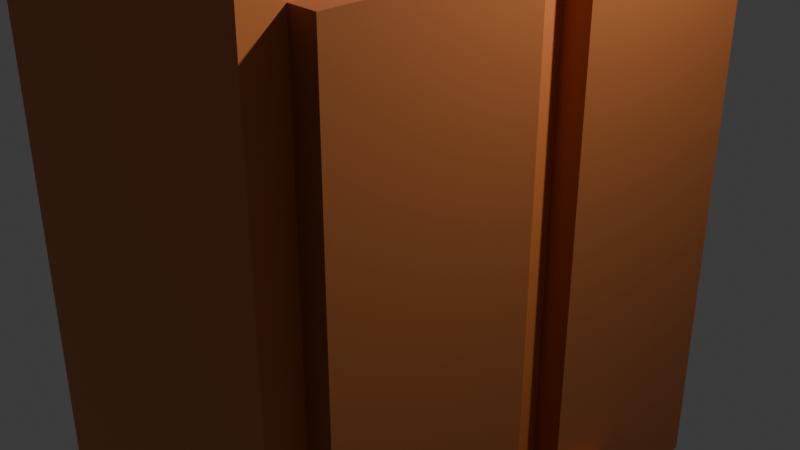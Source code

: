 # Source: Cupboard_1_.blend  (saved by Blender 4.3.34; exported with 4.5.12 LTS)
import bpy
from mathutils import Matrix  # noqa: F401  (used for matrix-valued properties, if any)

bpy.ops.wm.read_factory_settings(use_empty=True)
scene = bpy.context.scene
scene.name = 'Scene'

# ---- collections
col_collection = bpy.data.collections.new('Collection'); scene.collection.children.link(col_collection)

# ---- materials (node trees are filled in below, after node groups)
mat_material = bpy.data.materials.new('Material')
mat_material.alpha_threshold = 0.0
mat_material.roughness = 0.5
mat_material.line_color = (0.0, 0.0, 0.0, 1.0)
mat_material_001 = bpy.data.materials.new('Material.001')

# ---- material node trees
mat_material.use_nodes = True; mat_material.node_tree.nodes.clear()
_N = mat_material.node_tree.nodes; _L = mat_material.node_tree.links
n0 = _N.new('ShaderNodeOutputMaterial'); n0.name = 'Material Output'; n0.location = (300, 300)
n1 = _N.new('ShaderNodeBsdfPrincipled'); n1.name = 'Principled BSDF'; n1.location = (10, 300)
n1.inputs[0].default_value = (0.6514, 0.1946, 0.05286, 1.0)
n1.inputs[3].default_value = 1.45
_L.new(n1.outputs[0], n0.inputs[0])
n0.is_active_output = True
mat_material_001.use_nodes = True; mat_material_001.node_tree.nodes.clear()
_N = mat_material_001.node_tree.nodes; _L = mat_material_001.node_tree.links
n0 = _N.new('ShaderNodeBsdfPrincipled'); n0.name = 'Principled BSDF'; n0.location = (10, 300)
n0.inputs[0].default_value = (0.4179, 0.1274, 0.0356, 1.0)
n1 = _N.new('ShaderNodeOutputMaterial'); n1.name = 'Material Output'; n1.location = (300, 300)
_L.new(n0.outputs[0], n1.inputs[0])
n1.is_active_output = True

# ---- world
world_world = bpy.data.worlds.new('World'); scene.world = world_world
world_world.use_nodes = True; world_world.node_tree.nodes.clear()
_N = world_world.node_tree.nodes; _L = world_world.node_tree.links
n0 = _N.new('ShaderNodeOutputWorld'); n0.name = 'World Output'; n0.location = (300, 300)
n1 = _N.new('ShaderNodeBackground'); n1.name = 'Background'; n1.location = (10, 300)
n1.inputs[0].default_value = (0.05088, 0.05088, 0.05088, 1.0)
_L.new(n1.outputs[0], n0.inputs[0])
n0.is_active_output = True
world_world.color = (0.05088, 0.05088, 0.05088)
world_world.sun_shadow_jitter_overblur = 0.0

# ---- cameras
cam_camera = bpy.data.cameras.new('Camera')
cam_camera.clip_end = 100.0
cam_camera.ortho_scale = 7.314

# ---- lights
light_light = bpy.data.lights.new('Light', 'POINT')
light_light.energy = 1000.0
light_light.shadow_soft_size = 0.1

# ---- meshes
me_cube = bpy.data.meshes.new('Cube')
me_cube.from_pydata([(-1.0, 0.0, 0.8973), (1.0, 0.0, 0.8973), (1.0, -1.0, 1.0), (1.0, -1.0, -1.0), (1.0, -1.0, 0.8973), (-1.0, -1.0, 0.8973), (-1.0, -1.0, 1.0), (-1.0, -1.0, -1.0), (-1.0, 0.0, -1.0), (1.0, 0.0, 1.0), (-1.0, 0.0, 1.0), (1.0, 0.0, -1.0), (-1.0, -0.8617, -1.0), (1.0, -0.8617, 0.8973), (1.0, -0.8617, 1.0), (-1.0, -0.8617, 0.8973), (-1.0, -0.8617, 1.0), (1.0, -0.8617, -1.0), (1.0, -1.0, -0.9267), (-1.0, -1.0, -0.9267), (1.0, 0.0, -0.9267), (-1.0, 0.0, -0.9267), (-1.0, -0.8617, -0.9267), (1.0, -0.8617, -0.9267), (-1.0, -0.1016, -1.0), (-1.0, -0.1016, 0.8973), (-1.0, -0.1016, 1.0), (1.0, -0.1016, -1.0), (1.0, -0.1016, 0.8973), (1.0, -0.1016, 1.0), (1.0, -0.1016, -0.9267), (-1.0, -0.1016, -0.9267), (1.181, -0.1016, 0.8973), (1.181, -0.8617, 0.8973), (1.181, -0.8617, -0.9267), (1.181, -0.1016, -0.9267), (-1.0, -0.3355, -1.0), (1.0, -0.3355, 0.8973), (1.0, -0.3355, 1.0), (1.0, -0.3355, -0.9267), (-1.0, -0.3355, 0.8973), (-1.0, -0.3355, 1.0), (1.0, -0.3355, -1.0), (-1.0, -0.3355, -0.9267), (1.181, -0.3355, 0.8973), (1.181, -0.3355, -0.9267), (-1.0, -1.0, -0.8703), (1.0, -1.0, -0.8703), (1.0, 0.0, -0.8703), (-1.0, 0.0, -0.8703), (-1.0, -0.8617, -0.8703), (1.0, -0.8617, -0.8703), (1.0, -0.1016, -0.8703), (-1.0, -0.1016, -0.8703), (1.181, -0.8617, -0.8703), (1.181, -0.1016, -0.8703), (1.181, -0.3355, -0.8703), (-1.0, -0.3355, -0.8703), (-1.0, -0.1789, 0.8973), (-1.0, -0.1789, 1.0), (1.0, -0.1789, -1.0), (-1.0, -0.1789, -0.9267), (-1.0, -0.1789, -1.0), (1.0, -0.1789, 0.8973), (1.0, -0.1789, 1.0), (1.0, -0.1789, -0.9267), (1.181, -0.1789, 0.8973), (1.181, -0.1789, -0.9267), (1.181, -0.1789, -0.8703), (-1.0, -0.1789, -0.8703), (-1.0, -1.0, -0.7051), (1.0, -1.0, -0.7051), (1.0, 0.0, -0.7051), (-1.0, 0.0, -0.7051), (-1.0, -0.8617, -0.7051), (1.0, -0.8617, -0.7051), (1.0, -0.1016, -0.7051), (-1.0, -0.1016, -0.7051), (1.181, -0.8617, -0.7051), (1.181, -0.1016, -0.7051), (1.181, -0.3355, -0.7051), (-1.0, -0.3355, -0.7051), (1.181, -0.1789, -0.7051), (-1.0, -0.1789, -0.7051), (1.536, -0.3355, -0.7051), (1.536, -0.3355, -0.8703), (1.536, -0.1789, -0.8703), (1.536, -0.1789, -0.7051)], [], [(14, 16, 6, 2), (4, 2, 6, 5), (5, 6, 16, 15), (12, 17, 3, 7), (13, 14, 2, 4), (70, 5, 15, 74), (71, 4, 5, 70), (75, 13, 4, 71), (25, 26, 10, 0), (77, 25, 0, 73), (51, 23, 34, 54), (37, 38, 14, 13), (36, 42, 17, 12), (38, 41, 16, 14), (42, 39, 23, 17), (24, 31, 21, 8), (17, 23, 18, 3), (3, 18, 19, 7), (7, 19, 22, 12), (62, 61, 31, 24), (11, 20, 30, 27), (9, 10, 26, 29), (8, 11, 27, 24), (1, 9, 29, 28), (72, 1, 28, 76), (83, 58, 25, 77), (58, 59, 26, 25), (80, 44, 33, 78), (65, 30, 35, 67), (76, 28, 32, 79), (37, 13, 33, 44), (63, 37, 44, 66), (23, 39, 45, 34), (82, 66, 44, 80), (15, 16, 41, 40), (74, 15, 40, 81), (12, 22, 43, 36), (60, 65, 39, 42), (64, 59, 41, 38), (62, 60, 42, 36), (63, 64, 38, 37), (22, 50, 57, 43), (67, 68, 56, 45), (30, 52, 55, 35), (45, 56, 54, 34), (61, 69, 53, 31), (20, 48, 52, 30), (75, 51, 54, 78), (31, 53, 49, 21), (23, 51, 47, 18), (18, 47, 46, 19), (19, 46, 50, 22), (43, 57, 69, 61), (35, 55, 68, 67), (28, 29, 64, 63), (24, 27, 60, 62), (29, 26, 59, 64), (27, 30, 65, 60), (79, 32, 66, 82), (28, 63, 66, 32), (39, 65, 67, 45), (40, 41, 59, 58), (81, 40, 58, 83), (36, 43, 61, 62), (57, 81, 83, 69), (55, 79, 82, 68), (13, 75, 78, 33), (50, 74, 81, 57), (80, 56, 85, 84), (52, 76, 79, 55), (56, 80, 78, 54), (69, 83, 77, 53), (48, 72, 76, 52), (53, 77, 73, 49), (51, 75, 71, 47), (47, 71, 70, 46), (46, 70, 74, 50), (86, 87, 84, 85), (82, 80, 84, 87), (68, 82, 87, 86), (56, 68, 86, 85)])
me_cube.polygons.foreach_set('material_index', [0, 0, 0, 0, 0, 0, 0, 0, 0, 0, 1, 0, 0, 0, 0, 0, 0, 0, 0, 0, 0, 0, 0, 0, 0, 0, 0, 1, 1, 1, 1, 1, 1, 1, 0, 0, 0, 0, 0, 0, 0, 0, 1, 1, 1, 0, 0, 1, 0, 0, 0, 0, 0, 1, 0, 0, 0, 0, 1, 1, 1, 0, 0, 0, 0, 1, 1, 0, 0, 1, 1, 0, 0, 0, 0, 0, 0, 0, 0, 0, 0])
_uv = me_cube.uv_layers.new(name='UVMap')
_uv.uv.foreach_set('vector', [0.625, 0.7327, 0.875, 0.7327, 0.875, 0.75, 0.625, 0.75, 0.6122, 0.75, 0.625, 0.75, 0.625, 1.0, 0.6122, 1.0, 0.6122, 0.0, 0.625, 0.0, 0.625, 0.01729, 0.6122, 0.01729, 0.125, 0.7327, 0.375, 0.7327, 0.375, 0.75, 0.125, 0.75, 0.6122, 0.7327, 0.625, 0.7327, 0.625, 0.75, 0.6122, 0.75, 0.4119, 0.0, 0.6122, 0.0, 0.6122, 0.01729, 0.4119, 0.01729, 0.4119, 0.75, 0.6122, 0.75, 0.6122, 1.0, 0.4119, 1.0, 0.4119, 0.7327, 0.6122, 0.7327, 0.6122, 0.75, 0.4119, 0.75, 0.6122, 0.1123, 0.625, 0.1123, 0.625, 0.125, 0.6122, 0.125, 0.4119, 0.1123, 0.6122, 0.1123, 0.6122, 0.125, 0.4119, 0.125, 0.3912, 0.7327, 0.3842, 0.7327, 0.3842, 0.7327, 0.3912, 0.7327, 0.6122, 0.6669, 0.625, 0.6669, 0.625, 0.7327, 0.6122, 0.7327, 0.125, 0.6669, 0.375, 0.6669, 0.375, 0.7327, 0.125, 0.7327, 0.625, 0.6669, 0.875, 0.6669, 0.875, 0.7327, 0.625, 0.7327, 0.375, 0.6669, 0.3842, 0.6669, 0.3842, 0.7327, 0.375, 0.7327, 0.375, 0.1123, 0.3842, 0.1123, 0.3842, 0.125, 0.375, 0.125, 0.375, 0.7327, 0.3842, 0.7327, 0.3842, 0.75, 0.375, 0.75, 0.375, 0.75, 0.3842, 0.75, 0.3842, 1.0, 0.375, 1.0, 0.375, 0.0, 0.3842, 0.0, 0.3842, 0.01729, 0.375, 0.01729, 0.375, 0.1026, 0.3842, 0.1026, 0.3842, 0.1123, 0.375, 0.1123, 0.375, 0.625, 0.3842, 0.625, 0.3842, 0.6377, 0.375, 0.6377, 0.625, 0.625, 0.875, 0.625, 0.875, 0.6377, 0.625, 0.6377, 0.125, 0.625, 0.375, 0.625, 0.375, 0.6377, 0.125, 0.6377, 0.6122, 0.625, 0.625, 0.625, 0.625, 0.6377, 0.6122, 0.6377, 0.4119, 0.625, 0.6122, 0.625, 0.6122, 0.6377, 0.4119, 0.6377, 0.4119, 0.1026, 0.6122, 0.1026, 0.6122, 0.1123, 0.4119, 0.1123, 0.6122, 0.1026, 0.625, 0.1026, 0.625, 0.1123, 0.6122, 0.1123, 0.4119, 0.6669, 0.6122, 0.6669, 0.6122, 0.7327, 0.4119, 0.7327, 0.3842, 0.6474, 0.3842, 0.6377, 0.3842, 0.6377, 0.3842, 0.6474, 0.4119, 0.6377, 0.6122, 0.6377, 0.6122, 0.6377, 0.4119, 0.6377, 0.6122, 0.6669, 0.6122, 0.7327, 0.6122, 0.7327, 0.6122, 0.6669, 0.6122, 0.6474, 0.6122, 0.6669, 0.6122, 0.6669, 0.6122, 0.6474, 0.3842, 0.7327, 0.3842, 0.6669, 0.3842, 0.6669, 0.3842, 0.7327, 0.4119, 0.6474, 0.6122, 0.6474, 0.6122, 0.6669, 0.4119, 0.6669, 0.6122, 0.01729, 0.625, 0.01729, 0.625, 0.08306, 0.6122, 0.08306, 0.4119, 0.01729, 0.6122, 0.01729, 0.6122, 0.08306, 0.4119, 0.08306, 0.375, 0.01729, 0.3842, 0.01729, 0.3842, 0.08306, 0.375, 0.08306, 0.375, 0.6474, 0.3842, 0.6474, 0.3842, 0.6669, 0.375, 0.6669, 0.625, 0.6474, 0.875, 0.6474, 0.875, 0.6669, 0.625, 0.6669, 0.125, 0.6474, 0.375, 0.6474, 0.375, 0.6669, 0.125, 0.6669, 0.6122, 0.6474, 0.625, 0.6474, 0.625, 0.6669, 0.6122, 0.6669, 0.3842, 0.01729, 0.3912, 0.01729, 0.3912, 0.08306, 0.3842, 0.08306, 0.3842, 0.6474, 0.3912, 0.6474, 0.3912, 0.6669, 0.3842, 0.6669, 0.3842, 0.6377, 0.3912, 0.6377, 0.3912, 0.6377, 0.3842, 0.6377, 0.3842, 0.6669, 0.3912, 0.6669, 0.3912, 0.7327, 0.3842, 0.7327, 0.3842, 0.1026, 0.3912, 0.1026, 0.3912, 0.1123, 0.3842, 0.1123, 0.3842, 0.625, 0.3912, 0.625, 0.3912, 0.6377, 0.3842, 0.6377, 0.4119, 0.7327, 0.3912, 0.7327, 0.3912, 0.7327, 0.4119, 0.7327, 0.3842, 0.1123, 0.3912, 0.1123, 0.3912, 0.125, 0.3842, 0.125, 0.3842, 0.7327, 0.3912, 0.7327, 0.3912, 0.75, 0.3842, 0.75, 0.3842, 0.75, 0.3912, 0.75, 0.3912, 1.0, 0.3842, 1.0, 0.3842, 0.0, 0.3912, 0.0, 0.3912, 0.01729, 0.3842, 0.01729, 0.3842, 0.08306, 0.3912, 0.08306, 0.3912, 0.1026, 0.3842, 0.1026, 0.3842, 0.6377, 0.3912, 0.6377, 0.3912, 0.6474, 0.3842, 0.6474, 0.6122, 0.6377, 0.625, 0.6377, 0.625, 0.6474, 0.6122, 0.6474, 0.125, 0.6377, 0.375, 0.6377, 0.375, 0.6474, 0.125, 0.6474, 0.625, 0.6377, 0.875, 0.6377, 0.875, 0.6474, 0.625, 0.6474, 0.375, 0.6377, 0.3842, 0.6377, 0.3842, 0.6474, 0.375, 0.6474, 0.4119, 0.6377, 0.6122, 0.6377, 0.6122, 0.6474, 0.4119, 0.6474, 0.6122, 0.6377, 0.6122, 0.6474, 0.6122, 0.6474, 0.6122, 0.6377, 0.3842, 0.6669, 0.3842, 0.6474, 0.3842, 0.6474, 0.3842, 0.6669, 0.6122, 0.08306, 0.625, 0.08306, 0.625, 0.1026, 0.6122, 0.1026, 0.4119, 0.08306, 0.6122, 0.08306, 0.6122, 0.1026, 0.4119, 0.1026, 0.375, 0.08306, 0.3842, 0.08306, 0.3842, 0.1026, 0.375, 0.1026, 0.3912, 0.08306, 0.4119, 0.08306, 0.4119, 0.1026, 0.3912, 0.1026, 0.3912, 0.6377, 0.4119, 0.6377, 0.4119, 0.6474, 0.3912, 0.6474, 0.6122, 0.7327, 0.4119, 0.7327, 0.4119, 0.7327, 0.6122, 0.7327, 0.3912, 0.01729, 0.4119, 0.01729, 0.4119, 0.08306, 0.3912, 0.08306, 0.4119, 0.6669, 0.3912, 0.6669, 0.3912, 0.6669, 0.4119, 0.6669, 0.3912, 0.6377, 0.4119, 0.6377, 0.4119, 0.6377, 0.3912, 0.6377, 0.3912, 0.6669, 0.4119, 0.6669, 0.4119, 0.7327, 0.3912, 0.7327, 0.3912, 0.1026, 0.4119, 0.1026, 0.4119, 0.1123, 0.3912, 0.1123, 0.3912, 0.625, 0.4119, 0.625, 0.4119, 0.6377, 0.3912, 0.6377, 0.3912, 0.1123, 0.4119, 0.1123, 0.4119, 0.125, 0.3912, 0.125, 0.3912, 0.7327, 0.4119, 0.7327, 0.4119, 0.75, 0.3912, 0.75, 0.3912, 0.75, 0.4119, 0.75, 0.4119, 1.0, 0.3912, 1.0, 0.3912, 0.0, 0.4119, 0.0, 0.4119, 0.01729, 0.3912, 0.01729, 0.3912, 0.6474, 0.4119, 0.6474, 0.4119, 0.6669, 0.3912, 0.6669, 0.4119, 0.6474, 0.4119, 0.6669, 0.4119, 0.6669, 0.4119, 0.6474, 0.3912, 0.6474, 0.4119, 0.6474, 0.4119, 0.6474, 0.3912, 0.6474, 0.3912, 0.6669, 0.3912, 0.6474, 0.3912, 0.6474, 0.3912, 0.6669])
me_cube.materials.append(mat_material)
me_cube.materials.append(mat_material_001)
me_cube.use_mirror_vertex_groups = False
me_cube.update()

# ---- objects
ob_cube = bpy.data.objects.new('Cube', me_cube)
ob_light = bpy.data.objects.new('Light', light_light)
ob_camera = bpy.data.objects.new('Camera', cam_camera)

# ---- transforms, parenting, visibility, modifiers, constraints
ob_cube.location = (0.0, 0.0, 0.0)
ob_cube.scale = (1.669, 2.989, 3.379)
ob_cube.lock_rotations_4d = False
ob_cube.empty_display_type = 'ARROWS'
ob_cube.lineart.crease_threshold = 0.0
_m = ob_cube.modifiers.new('Mirror', 'MIRROR')
_m.use_axis = (False, True, False)
ob_light.location = (4.076, 1.005, 5.904)
ob_light.rotation_euler = (0.6503, 0.05522, 1.866)
ob_light.lock_rotations_4d = False
ob_light.empty_display_type = 'ARROWS'
ob_light.color = (0.0, 0.0, 0.0, 0.0)
ob_light.lineart.crease_threshold = 0.0
ob_camera.location = (7.359, -6.926, 4.958)
ob_camera.rotation_euler = (1.109, 0.0, 0.8149)
ob_camera.lock_rotations_4d = False
ob_camera.empty_display_type = 'ARROWS'
ob_camera.color = (0.0, 0.0, 0.0, 0.0)
ob_camera.display_type = 'WIRE'
ob_camera.lineart.crease_threshold = 0.0

# ---- collection membership
col_collection.objects.link(ob_cube)
col_collection.objects.link(ob_light)
col_collection.objects.link(ob_camera)

# ---- scene / render settings (as saved in the file)
scene.camera = ob_camera
scene.frame_start = 1; scene.frame_end = 250; scene.frame_set(1)
scene.render.engine = 'BLENDER_EEVEE_NEXT'
bpy.context.view_layer.update()
